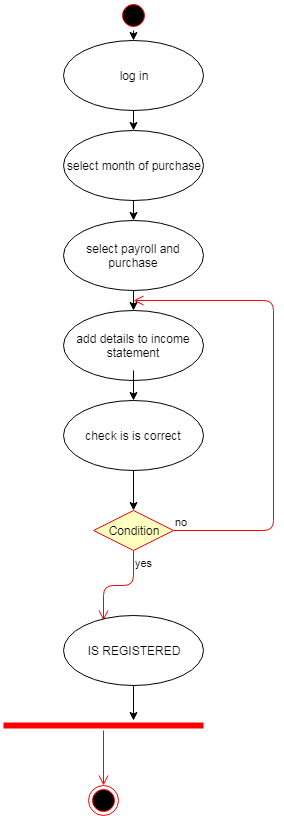

The diagram above was exported from draw.io. Its source (the exported page's mxGraphModel, read from the mxfile embedded in the PNG):
<mxGraphModel dx="1394" dy="715" grid="1" gridSize="10" guides="1" tooltips="1" connect="1" arrows="1" fold="1" page="1" pageScale="1" pageWidth="850" pageHeight="1100" math="0" shadow="0">
  <root>
    <mxCell id="0" />
    <mxCell id="1" parent="0" />
    <mxCell id="HZYC387kxZdTwBYksRPD-1" value="" style="ellipse;html=1;shape=startState;fillColor=#000000;strokeColor=#ff0000;" vertex="1" parent="1">
      <mxGeometry x="425" y="20" width="30" height="30" as="geometry" />
    </mxCell>
    <mxCell id="HZYC387kxZdTwBYksRPD-3" value="log in" style="ellipse;whiteSpace=wrap;html=1;" vertex="1" parent="1">
      <mxGeometry x="370" y="60" width="140" height="70" as="geometry" />
    </mxCell>
    <mxCell id="HZYC387kxZdTwBYksRPD-4" value="" style="endArrow=classic;html=1;exitX=0.5;exitY=1;exitDx=0;exitDy=0;" edge="1" parent="1" source="HZYC387kxZdTwBYksRPD-3">
      <mxGeometry width="50" height="50" relative="1" as="geometry">
        <mxPoint x="370" y="250" as="sourcePoint" />
        <mxPoint x="440" y="150" as="targetPoint" />
      </mxGeometry>
    </mxCell>
    <mxCell id="HZYC387kxZdTwBYksRPD-5" value="select month of purchase" style="ellipse;whiteSpace=wrap;html=1;" vertex="1" parent="1">
      <mxGeometry x="370" y="150" width="140" height="70" as="geometry" />
    </mxCell>
    <mxCell id="HZYC387kxZdTwBYksRPD-14" value="" style="endArrow=classic;html=1;exitX=0.5;exitY=1;exitDx=0;exitDy=0;" edge="1" parent="1">
      <mxGeometry width="50" height="50" relative="1" as="geometry">
        <mxPoint x="440" y="350" as="sourcePoint" />
        <mxPoint x="440" y="370" as="targetPoint" />
      </mxGeometry>
    </mxCell>
    <mxCell id="HZYC387kxZdTwBYksRPD-23" value="add details to income statement" style="ellipse;whiteSpace=wrap;html=1;" vertex="1" parent="1">
      <mxGeometry x="370" y="330" width="140" height="70" as="geometry" />
    </mxCell>
    <mxCell id="HZYC387kxZdTwBYksRPD-26" value="" style="endArrow=classic;html=1;" edge="1" parent="1">
      <mxGeometry width="50" height="50" relative="1" as="geometry">
        <mxPoint x="440" y="390" as="sourcePoint" />
        <mxPoint x="440" y="420" as="targetPoint" />
      </mxGeometry>
    </mxCell>
    <mxCell id="HZYC387kxZdTwBYksRPD-27" value="check is is correct" style="ellipse;whiteSpace=wrap;html=1;" vertex="1" parent="1">
      <mxGeometry x="370" y="420" width="140" height="70" as="geometry" />
    </mxCell>
    <mxCell id="HZYC387kxZdTwBYksRPD-28" value="Condition" style="rhombus;whiteSpace=wrap;html=1;fillColor=#ffffc0;strokeColor=#ff0000;" vertex="1" parent="1">
      <mxGeometry x="400" y="530" width="80" height="40" as="geometry" />
    </mxCell>
    <mxCell id="HZYC387kxZdTwBYksRPD-29" value="no" style="edgeStyle=orthogonalEdgeStyle;html=1;align=left;verticalAlign=bottom;endArrow=open;endSize=8;strokeColor=#ff0000;" edge="1" source="HZYC387kxZdTwBYksRPD-28" parent="1">
      <mxGeometry x="-1" relative="1" as="geometry">
        <mxPoint x="440" y="320" as="targetPoint" />
        <Array as="points">
          <mxPoint x="580" y="550" />
          <mxPoint x="580" y="320" />
        </Array>
      </mxGeometry>
    </mxCell>
    <mxCell id="HZYC387kxZdTwBYksRPD-30" value="yes" style="edgeStyle=orthogonalEdgeStyle;html=1;align=left;verticalAlign=top;endArrow=open;endSize=8;strokeColor=#ff0000;" edge="1" source="HZYC387kxZdTwBYksRPD-28" parent="1">
      <mxGeometry x="-1" relative="1" as="geometry">
        <mxPoint x="410" y="640" as="targetPoint" />
      </mxGeometry>
    </mxCell>
    <mxCell id="HZYC387kxZdTwBYksRPD-31" value="" style="endArrow=classic;html=1;exitX=0.5;exitY=1;exitDx=0;exitDy=0;" edge="1" parent="1" source="HZYC387kxZdTwBYksRPD-27">
      <mxGeometry width="50" height="50" relative="1" as="geometry">
        <mxPoint x="450" y="390" as="sourcePoint" />
        <mxPoint x="440" y="530" as="targetPoint" />
      </mxGeometry>
    </mxCell>
    <mxCell id="HZYC387kxZdTwBYksRPD-32" value="IS REGISTERED" style="ellipse;whiteSpace=wrap;html=1;" vertex="1" parent="1">
      <mxGeometry x="370" y="635" width="140" height="70" as="geometry" />
    </mxCell>
    <mxCell id="HZYC387kxZdTwBYksRPD-33" value="" style="endArrow=classic;html=1;exitX=0.5;exitY=1;exitDx=0;exitDy=0;" edge="1" parent="1" source="HZYC387kxZdTwBYksRPD-1">
      <mxGeometry width="50" height="50" relative="1" as="geometry">
        <mxPoint x="450" y="190" as="sourcePoint" />
        <mxPoint x="440" y="60" as="targetPoint" />
      </mxGeometry>
    </mxCell>
    <mxCell id="HZYC387kxZdTwBYksRPD-37" value="" style="endArrow=classic;html=1;exitX=0.5;exitY=1;exitDx=0;exitDy=0;" edge="1" parent="1" source="HZYC387kxZdTwBYksRPD-5">
      <mxGeometry width="50" height="50" relative="1" as="geometry">
        <mxPoint x="360" y="780" as="sourcePoint" />
        <mxPoint x="440" y="240" as="targetPoint" />
      </mxGeometry>
    </mxCell>
    <mxCell id="HZYC387kxZdTwBYksRPD-38" value="select payroll and purchase" style="ellipse;whiteSpace=wrap;html=1;" vertex="1" parent="1">
      <mxGeometry x="370" y="240" width="140" height="70" as="geometry" />
    </mxCell>
    <mxCell id="HZYC387kxZdTwBYksRPD-41" value="" style="endArrow=classic;html=1;exitX=0.5;exitY=1;exitDx=0;exitDy=0;entryX=0.5;entryY=0;entryDx=0;entryDy=0;" edge="1" parent="1" source="HZYC387kxZdTwBYksRPD-38" target="HZYC387kxZdTwBYksRPD-23">
      <mxGeometry width="50" height="50" relative="1" as="geometry">
        <mxPoint x="360" y="780" as="sourcePoint" />
        <mxPoint x="410" y="730" as="targetPoint" />
      </mxGeometry>
    </mxCell>
    <mxCell id="HZYC387kxZdTwBYksRPD-43" value="" style="shape=line;html=1;strokeWidth=6;strokeColor=#ff0000;" vertex="1" parent="1">
      <mxGeometry x="310" y="740" width="200" height="10" as="geometry" />
    </mxCell>
    <mxCell id="HZYC387kxZdTwBYksRPD-44" value="" style="edgeStyle=orthogonalEdgeStyle;html=1;verticalAlign=bottom;endArrow=open;endSize=8;strokeColor=#ff0000;" edge="1" source="HZYC387kxZdTwBYksRPD-43" parent="1" target="HZYC387kxZdTwBYksRPD-45">
      <mxGeometry relative="1" as="geometry">
        <mxPoint x="410" y="820" as="targetPoint" />
      </mxGeometry>
    </mxCell>
    <mxCell id="HZYC387kxZdTwBYksRPD-45" value="" style="ellipse;html=1;shape=endState;fillColor=#000000;strokeColor=#ff0000;" vertex="1" parent="1">
      <mxGeometry x="395" y="805" width="30" height="30" as="geometry" />
    </mxCell>
    <mxCell id="HZYC387kxZdTwBYksRPD-46" value="" style="endArrow=classic;html=1;exitX=0.5;exitY=1;exitDx=0;exitDy=0;" edge="1" parent="1" source="HZYC387kxZdTwBYksRPD-32">
      <mxGeometry width="50" height="50" relative="1" as="geometry">
        <mxPoint x="310" y="910" as="sourcePoint" />
        <mxPoint x="440" y="740" as="targetPoint" />
      </mxGeometry>
    </mxCell>
  </root>
</mxGraphModel>